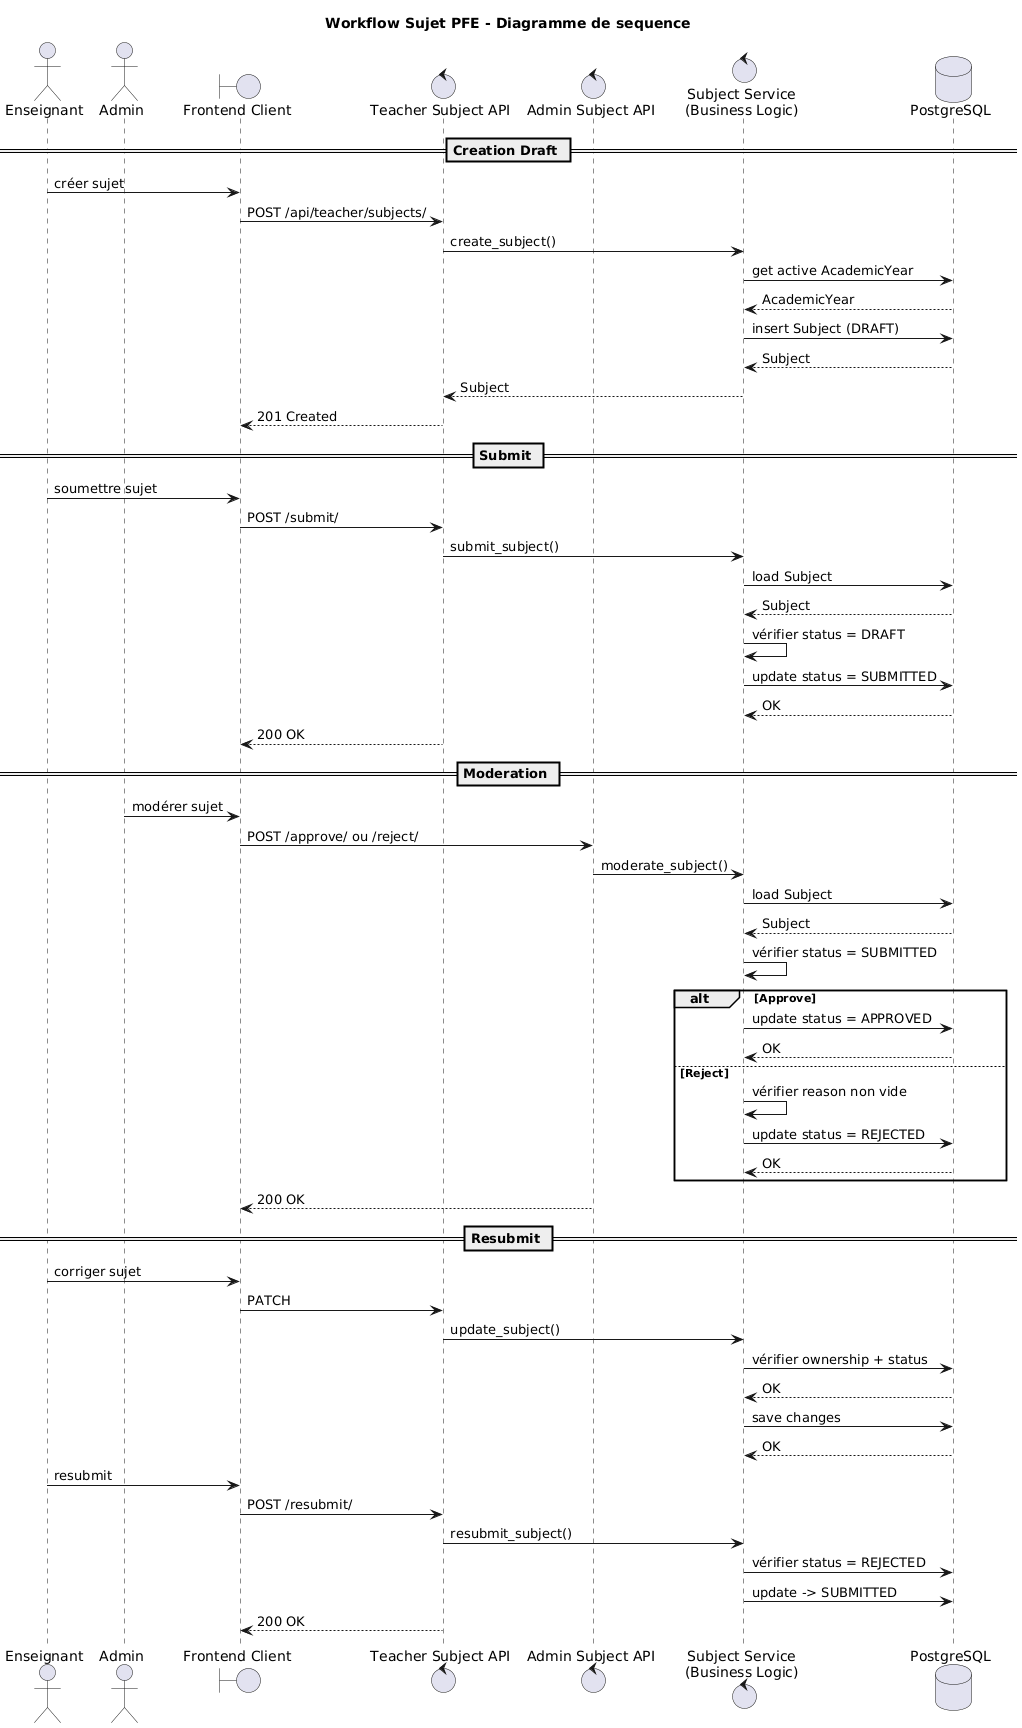

The diagram above was rendered by PlantUML. Its source (embedded in the PNG):
@startuml
title Workflow Sujet PFE - Diagramme de sequence

actor "Enseignant" as Teacher
actor "Admin" as Admin

boundary "Frontend Client" as Client
control "Teacher Subject API" as TeacherAPI
control "Admin Subject API" as AdminAPI
control "Subject Service\n(Business Logic)" as Service
database "PostgreSQL" as DB

== Creation Draft ==
Teacher -> Client : créer sujet
Client -> TeacherAPI : POST /api/teacher/subjects/

TeacherAPI -> Service : create_subject()
Service -> DB : get active AcademicYear
DB --> Service : AcademicYear

Service -> DB : insert Subject (DRAFT)
DB --> Service : Subject

Service --> TeacherAPI : Subject
TeacherAPI --> Client : 201 Created

== Submit ==
Teacher -> Client : soumettre sujet
Client -> TeacherAPI : POST /submit/

TeacherAPI -> Service : submit_subject()
Service -> DB : load Subject
DB --> Service : Subject

Service -> Service : vérifier status = DRAFT
Service -> DB : update status = SUBMITTED
DB --> Service : OK

TeacherAPI --> Client : 200 OK

== Moderation ==
Admin -> Client : modérer sujet
Client -> AdminAPI : POST /approve/ ou /reject/

AdminAPI -> Service : moderate_subject()

Service -> DB : load Subject
DB --> Service : Subject

Service -> Service : vérifier status = SUBMITTED

alt Approve
    Service -> DB : update status = APPROVED
    DB --> Service : OK
else Reject
    Service -> Service : vérifier reason non vide
    Service -> DB : update status = REJECTED
    DB --> Service : OK
end

AdminAPI --> Client : 200 OK

== Resubmit ==
Teacher -> Client : corriger sujet
Client -> TeacherAPI : PATCH

TeacherAPI -> Service : update_subject()
Service -> DB : vérifier ownership + status
DB --> Service : OK

Service -> DB : save changes
DB --> Service : OK

Teacher -> Client : resubmit
Client -> TeacherAPI : POST /resubmit/

TeacherAPI -> Service : resubmit_subject()
Service -> DB : vérifier status = REJECTED
Service -> DB : update -> SUBMITTED

TeacherAPI --> Client : 200 OK
@enduml